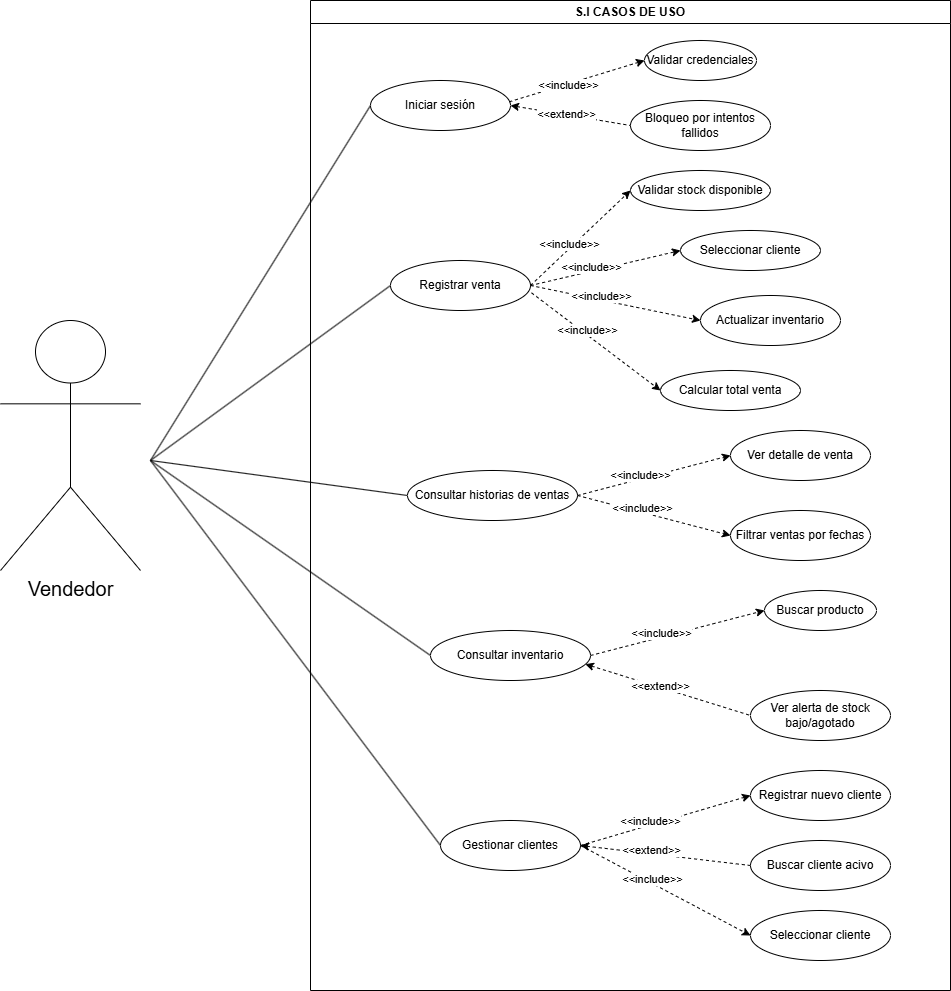

The diagram above was exported from draw.io. Its source (the exported page's mxGraphModel, read from the mxfile embedded in the PNG):
<mxGraphModel dx="956" dy="479" grid="1" gridSize="10" guides="1" tooltips="1" connect="1" arrows="1" fold="1" page="1" pageScale="1" pageWidth="827" pageHeight="1169" math="0" shadow="0">
  <root>
    <mxCell id="0" />
    <mxCell id="1" parent="0" />
    <mxCell id="Iq3_JaWdHdxymO39COut-1" parent="1" style="swimlane;whiteSpace=wrap;html=1;" value="&lt;font style=&quot;vertical-align: inherit;&quot; dir=&quot;auto&quot;&gt;&lt;font style=&quot;vertical-align: inherit;&quot; dir=&quot;auto&quot;&gt;S.I CASOS DE USO&lt;/font&gt;&lt;/font&gt;" vertex="1">
      <mxGeometry height="990" width="640" x="560" y="160" as="geometry" />
    </mxCell>
    <mxCell id="Iq3_JaWdHdxymO39COut-2" parent="Iq3_JaWdHdxymO39COut-1" style="ellipse;whiteSpace=wrap;html=1;aspect=fixed;" value="Iniciar sesión" vertex="1">
      <mxGeometry height="50" width="140" x="60" y="80" as="geometry" />
    </mxCell>
    <mxCell id="Iq3_JaWdHdxymO39COut-3" parent="Iq3_JaWdHdxymO39COut-1" style="ellipse;whiteSpace=wrap;html=1;aspect=fixed;" value="Registrar venta" vertex="1">
      <mxGeometry height="50" width="140" x="80" y="260" as="geometry" />
    </mxCell>
    <mxCell id="Iq3_JaWdHdxymO39COut-4" parent="Iq3_JaWdHdxymO39COut-1" style="ellipse;whiteSpace=wrap;html=1;aspect=fixed;" value="&lt;font style=&quot;vertical-align: inherit;&quot; dir=&quot;auto&quot;&gt;&lt;font style=&quot;vertical-align: inherit;&quot; dir=&quot;auto&quot;&gt;Consultar inventario&lt;/font&gt;&lt;/font&gt;" vertex="1">
      <mxGeometry height="50" width="160" x="120" y="630" as="geometry" />
    </mxCell>
    <mxCell id="Iq3_JaWdHdxymO39COut-5" parent="Iq3_JaWdHdxymO39COut-1" style="ellipse;whiteSpace=wrap;html=1;aspect=fixed;" value="&lt;font style=&quot;vertical-align: inherit;&quot; dir=&quot;auto&quot;&gt;&lt;font style=&quot;vertical-align: inherit;&quot; dir=&quot;auto&quot;&gt;Consultar historias de ventas&lt;/font&gt;&lt;/font&gt;" vertex="1">
      <mxGeometry height="50" width="170" x="97" y="470" as="geometry" />
    </mxCell>
    <mxCell id="Iq3_JaWdHdxymO39COut-6" parent="Iq3_JaWdHdxymO39COut-1" style="ellipse;whiteSpace=wrap;html=1;aspect=fixed;" value="Buscar cliente acivo" vertex="1">
      <mxGeometry height="50" width="140" x="440" y="840" as="geometry" />
    </mxCell>
    <mxCell id="Iq3_JaWdHdxymO39COut-7" parent="Iq3_JaWdHdxymO39COut-1" style="ellipse;whiteSpace=wrap;html=1;aspect=fixed;" value="Validar credenciales" vertex="1">
      <mxGeometry height="40" width="112" x="334" y="40" as="geometry" />
    </mxCell>
    <mxCell id="Iq3_JaWdHdxymO39COut-8" edge="1" parent="Iq3_JaWdHdxymO39COut-1" source="Iq3_JaWdHdxymO39COut-2" style="rounded=0;orthogonalLoop=1;jettySize=auto;html=1;dashed=1;entryX=0;entryY=0.5;entryDx=0;entryDy=0;exitX=0.991;exitY=0.426;exitDx=0;exitDy=0;exitPerimeter=0;" target="Iq3_JaWdHdxymO39COut-7" value="">
      <mxGeometry relative="1" as="geometry">
        <mxPoint x="230" y="114.5" as="sourcePoint" />
        <mxPoint x="320" y="114.5" as="targetPoint" />
      </mxGeometry>
    </mxCell>
    <mxCell id="Iq3_JaWdHdxymO39COut-9" connectable="0" parent="Iq3_JaWdHdxymO39COut-8" style="edgeLabel;html=1;align=center;verticalAlign=middle;resizable=0;points=[];" value="&amp;lt;&amp;lt;include&amp;gt;&amp;gt;" vertex="1">
      <mxGeometry relative="1" x="-0.1778" y="4" as="geometry">
        <mxPoint x="5" y="4" as="offset" />
      </mxGeometry>
    </mxCell>
    <mxCell id="Iq3_JaWdHdxymO39COut-13" parent="Iq3_JaWdHdxymO39COut-1" style="ellipse;whiteSpace=wrap;html=1;aspect=fixed;" value="Filtrar ventas por fechas" vertex="1">
      <mxGeometry height="50" width="140" x="420" y="510" as="geometry" />
    </mxCell>
    <mxCell id="Iq3_JaWdHdxymO39COut-14" parent="Iq3_JaWdHdxymO39COut-1" style="ellipse;whiteSpace=wrap;html=1;aspect=fixed;" value="Actualizar inventario" vertex="1">
      <mxGeometry height="50" width="140" x="390" y="295" as="geometry" />
    </mxCell>
    <mxCell id="Iq3_JaWdHdxymO39COut-15" parent="Iq3_JaWdHdxymO39COut-1" style="ellipse;whiteSpace=wrap;html=1;" value=" Calcular total venta" vertex="1">
      <mxGeometry height="40" width="140" x="350" y="370" as="geometry" />
    </mxCell>
    <mxCell id="Iq3_JaWdHdxymO39COut-16" edge="1" parent="Iq3_JaWdHdxymO39COut-1" source="Iq3_JaWdHdxymO39COut-3" style="rounded=0;orthogonalLoop=1;jettySize=auto;html=1;dashed=1;entryX=0;entryY=0.5;entryDx=0;entryDy=0;exitX=1;exitY=0.5;exitDx=0;exitDy=0;" target="Iq3_JaWdHdxymO39COut-65" value="">
      <mxGeometry relative="1" as="geometry">
        <mxPoint x="270" y="400" as="sourcePoint" />
        <mxPoint x="506" y="390" as="targetPoint" />
      </mxGeometry>
    </mxCell>
    <mxCell id="Iq3_JaWdHdxymO39COut-17" connectable="0" parent="Iq3_JaWdHdxymO39COut-16" style="edgeLabel;html=1;align=center;verticalAlign=middle;resizable=0;points=[];" value="&amp;lt;&amp;lt;include&amp;gt;&amp;gt;" vertex="1">
      <mxGeometry relative="1" x="-0.1778" y="4" as="geometry">
        <mxPoint as="offset" />
      </mxGeometry>
    </mxCell>
    <mxCell id="Iq3_JaWdHdxymO39COut-24" parent="Iq3_JaWdHdxymO39COut-1" style="ellipse;whiteSpace=wrap;html=1;aspect=fixed;" value="Ver alerta de stock bajo/agotado" vertex="1">
      <mxGeometry height="50" width="140" x="440" y="690" as="geometry" />
    </mxCell>
    <mxCell id="Iq3_JaWdHdxymO39COut-35" edge="1" parent="Iq3_JaWdHdxymO39COut-1" source="Iq3_JaWdHdxymO39COut-3" style="rounded=0;orthogonalLoop=1;jettySize=auto;html=1;dashed=1;exitX=1;exitY=0.5;exitDx=0;exitDy=0;entryX=0;entryY=0.5;entryDx=0;entryDy=0;startArrow=none;startFill=0;endArrow=classic;endFill=1;" target="Iq3_JaWdHdxymO39COut-14" value="">
      <mxGeometry relative="1" as="geometry">
        <mxPoint x="460" y="710" as="sourcePoint" />
        <mxPoint x="550" y="989.645" as="targetPoint" />
      </mxGeometry>
    </mxCell>
    <mxCell id="Iq3_JaWdHdxymO39COut-36" connectable="0" parent="Iq3_JaWdHdxymO39COut-35" style="edgeLabel;html=1;align=center;verticalAlign=middle;resizable=0;points=[];" value="&amp;lt;&amp;lt;include&amp;gt;&amp;gt;" vertex="1">
      <mxGeometry relative="1" x="-0.1778" y="4" as="geometry">
        <mxPoint as="offset" />
      </mxGeometry>
    </mxCell>
    <mxCell id="Iq3_JaWdHdxymO39COut-40" parent="Iq3_JaWdHdxymO39COut-1" style="ellipse;whiteSpace=wrap;html=1;aspect=fixed;" value="Buscar producto" vertex="1">
      <mxGeometry height="40" width="112" x="454" y="590" as="geometry" />
    </mxCell>
    <mxCell id="Iq3_JaWdHdxymO39COut-42" parent="Iq3_JaWdHdxymO39COut-1" style="ellipse;whiteSpace=wrap;html=1;aspect=fixed;" value="Ver detalle de venta" vertex="1">
      <mxGeometry height="50" width="140" x="420" y="430" as="geometry" />
    </mxCell>
    <mxCell id="Iq3_JaWdHdxymO39COut-43" parent="Iq3_JaWdHdxymO39COut-1" style="ellipse;whiteSpace=wrap;html=1;aspect=fixed;" value="Gestionar clientes" vertex="1">
      <mxGeometry height="50" width="140" x="130" y="820" as="geometry" />
    </mxCell>
    <mxCell id="Iq3_JaWdHdxymO39COut-54" edge="1" parent="Iq3_JaWdHdxymO39COut-1" source="Iq3_JaWdHdxymO39COut-4" style="rounded=0;orthogonalLoop=1;jettySize=auto;html=1;dashed=1;entryX=0;entryY=0.5;entryDx=0;entryDy=0;exitX=0.968;exitY=0.674;exitDx=0;exitDy=0;endArrow=none;endFill=0;startArrow=classic;startFill=1;exitPerimeter=0;" target="Iq3_JaWdHdxymO39COut-24" value="">
      <mxGeometry relative="1" as="geometry">
        <mxPoint x="450" y="660" as="sourcePoint" />
        <mxPoint x="720" y="660" as="targetPoint" />
      </mxGeometry>
    </mxCell>
    <mxCell id="Iq3_JaWdHdxymO39COut-55" connectable="0" parent="Iq3_JaWdHdxymO39COut-54" style="edgeLabel;html=1;align=center;verticalAlign=middle;resizable=0;points=[];" value="&amp;lt;&amp;lt;extend&amp;gt;&amp;gt;" vertex="1">
      <mxGeometry relative="1" x="-0.1778" y="4" as="geometry">
        <mxPoint x="5" y="4" as="offset" />
      </mxGeometry>
    </mxCell>
    <mxCell id="Iq3_JaWdHdxymO39COut-58" parent="Iq3_JaWdHdxymO39COut-1" style="ellipse;whiteSpace=wrap;html=1;aspect=fixed;" value="Bloqueo por intentos fallidos" vertex="1">
      <mxGeometry height="50" width="140" x="319.99999999999994" y="100" as="geometry" />
    </mxCell>
    <mxCell id="Iq3_JaWdHdxymO39COut-65" parent="Iq3_JaWdHdxymO39COut-1" style="ellipse;whiteSpace=wrap;html=1;" value=" Validar stock disponible" vertex="1">
      <mxGeometry height="40" width="140" x="320" y="170" as="geometry" />
    </mxCell>
    <mxCell id="Iq3_JaWdHdxymO39COut-66" edge="1" parent="Iq3_JaWdHdxymO39COut-1" source="Iq3_JaWdHdxymO39COut-3" style="rounded=0;orthogonalLoop=1;jettySize=auto;html=1;dashed=1;entryX=0;entryY=0.5;entryDx=0;entryDy=0;exitX=1.007;exitY=0.646;exitDx=0;exitDy=0;exitPerimeter=0;" target="Iq3_JaWdHdxymO39COut-15" value="">
      <mxGeometry relative="1" as="geometry">
        <mxPoint x="390" y="960" as="sourcePoint" />
        <mxPoint x="520" y="975" as="targetPoint" />
      </mxGeometry>
    </mxCell>
    <mxCell id="Iq3_JaWdHdxymO39COut-67" connectable="0" parent="Iq3_JaWdHdxymO39COut-66" style="edgeLabel;html=1;align=center;verticalAlign=middle;resizable=0;points=[];" value="&amp;lt;&amp;lt;include&amp;gt;&amp;gt;" vertex="1">
      <mxGeometry relative="1" x="-0.1778" y="4" as="geometry">
        <mxPoint as="offset" />
      </mxGeometry>
    </mxCell>
    <mxCell id="Iq3_JaWdHdxymO39COut-74" edge="1" parent="Iq3_JaWdHdxymO39COut-1" source="Iq3_JaWdHdxymO39COut-2" style="rounded=0;orthogonalLoop=1;jettySize=auto;html=1;dashed=1;entryX=0;entryY=0.5;entryDx=0;entryDy=0;exitX=1;exitY=0.5;exitDx=0;exitDy=0;startArrow=classic;startFill=1;endArrow=none;endFill=0;" target="Iq3_JaWdHdxymO39COut-58" value="">
      <mxGeometry relative="1" as="geometry">
        <mxPoint x="360" y="245" as="sourcePoint" />
        <mxPoint x="554" y="210" as="targetPoint" />
      </mxGeometry>
    </mxCell>
    <mxCell id="Iq3_JaWdHdxymO39COut-75" connectable="0" parent="Iq3_JaWdHdxymO39COut-74" style="edgeLabel;html=1;align=center;verticalAlign=middle;resizable=0;points=[];" value="&amp;lt;&amp;lt;extend&amp;gt;&amp;gt;" vertex="1">
      <mxGeometry relative="1" x="-0.1778" y="4" as="geometry">
        <mxPoint x="5" y="4" as="offset" />
      </mxGeometry>
    </mxCell>
    <mxCell id="Iq3_JaWdHdxymO39COut-81" parent="Iq3_JaWdHdxymO39COut-1" style="ellipse;whiteSpace=wrap;html=1;" value=" Seleccionar cliente" vertex="1">
      <mxGeometry height="40" width="140" x="370" y="230" as="geometry" />
    </mxCell>
    <mxCell id="Iq3_JaWdHdxymO39COut-82" edge="1" parent="Iq3_JaWdHdxymO39COut-1" source="Iq3_JaWdHdxymO39COut-3" style="rounded=0;orthogonalLoop=1;jettySize=auto;html=1;dashed=1;entryX=0;entryY=0.5;entryDx=0;entryDy=0;exitX=1;exitY=0.5;exitDx=0;exitDy=0;" target="Iq3_JaWdHdxymO39COut-81" value="">
      <mxGeometry relative="1" as="geometry">
        <mxPoint x="410" y="970" as="sourcePoint" />
        <mxPoint x="643" y="1005" as="targetPoint" />
      </mxGeometry>
    </mxCell>
    <mxCell id="Iq3_JaWdHdxymO39COut-83" connectable="0" parent="Iq3_JaWdHdxymO39COut-82" style="edgeLabel;html=1;align=center;verticalAlign=middle;resizable=0;points=[];" value="&amp;lt;&amp;lt;include&amp;gt;&amp;gt;" vertex="1">
      <mxGeometry relative="1" x="-0.1778" y="4" as="geometry">
        <mxPoint as="offset" />
      </mxGeometry>
    </mxCell>
    <mxCell id="Iq3_JaWdHdxymO39COut-99" edge="1" parent="Iq3_JaWdHdxymO39COut-1" source="Iq3_JaWdHdxymO39COut-5" style="rounded=0;orthogonalLoop=1;jettySize=auto;html=1;dashed=1;entryX=0;entryY=0.5;entryDx=0;entryDy=0;exitX=1;exitY=0.5;exitDx=0;exitDy=0;" target="Iq3_JaWdHdxymO39COut-42" value="">
      <mxGeometry relative="1" as="geometry">
        <mxPoint x="300" y="350" as="sourcePoint" />
        <mxPoint x="429" y="448" as="targetPoint" />
      </mxGeometry>
    </mxCell>
    <mxCell id="Iq3_JaWdHdxymO39COut-100" connectable="0" parent="Iq3_JaWdHdxymO39COut-99" style="edgeLabel;html=1;align=center;verticalAlign=middle;resizable=0;points=[];" value="&amp;lt;&amp;lt;include&amp;gt;&amp;gt;" vertex="1">
      <mxGeometry relative="1" x="-0.1778" y="4" as="geometry">
        <mxPoint as="offset" />
      </mxGeometry>
    </mxCell>
    <mxCell id="Iq3_JaWdHdxymO39COut-101" edge="1" parent="Iq3_JaWdHdxymO39COut-1" source="Iq3_JaWdHdxymO39COut-5" style="rounded=0;orthogonalLoop=1;jettySize=auto;html=1;dashed=1;entryX=0;entryY=0.5;entryDx=0;entryDy=0;exitX=1;exitY=0.5;exitDx=0;exitDy=0;" target="Iq3_JaWdHdxymO39COut-13" value="">
      <mxGeometry relative="1" as="geometry">
        <mxPoint x="310" y="540" as="sourcePoint" />
        <mxPoint x="470" y="490" as="targetPoint" />
      </mxGeometry>
    </mxCell>
    <mxCell id="Iq3_JaWdHdxymO39COut-102" connectable="0" parent="Iq3_JaWdHdxymO39COut-101" style="edgeLabel;html=1;align=center;verticalAlign=middle;resizable=0;points=[];" value="&amp;lt;&amp;lt;include&amp;gt;&amp;gt;" vertex="1">
      <mxGeometry relative="1" x="-0.1778" y="4" as="geometry">
        <mxPoint as="offset" />
      </mxGeometry>
    </mxCell>
    <mxCell id="Iq3_JaWdHdxymO39COut-103" edge="1" parent="Iq3_JaWdHdxymO39COut-1" source="Iq3_JaWdHdxymO39COut-4" style="rounded=0;orthogonalLoop=1;jettySize=auto;html=1;dashed=1;entryX=0;entryY=0.5;entryDx=0;entryDy=0;exitX=1;exitY=0.5;exitDx=0;exitDy=0;" target="Iq3_JaWdHdxymO39COut-40" value="">
      <mxGeometry relative="1" as="geometry">
        <mxPoint x="390" y="520" as="sourcePoint" />
        <mxPoint x="543" y="560" as="targetPoint" />
      </mxGeometry>
    </mxCell>
    <mxCell id="Iq3_JaWdHdxymO39COut-104" connectable="0" parent="Iq3_JaWdHdxymO39COut-103" style="edgeLabel;html=1;align=center;verticalAlign=middle;resizable=0;points=[];" value="&amp;lt;&amp;lt;include&amp;gt;&amp;gt;" vertex="1">
      <mxGeometry relative="1" x="-0.1778" y="4" as="geometry">
        <mxPoint as="offset" />
      </mxGeometry>
    </mxCell>
    <mxCell id="Iq3_JaWdHdxymO39COut-105" parent="Iq3_JaWdHdxymO39COut-1" style="ellipse;whiteSpace=wrap;html=1;aspect=fixed;" value="Registrar nuevo cliente" vertex="1">
      <mxGeometry height="50" width="140" x="440" y="770" as="geometry" />
    </mxCell>
    <mxCell id="Iq3_JaWdHdxymO39COut-106" edge="1" parent="Iq3_JaWdHdxymO39COut-1" source="Iq3_JaWdHdxymO39COut-43" style="rounded=0;orthogonalLoop=1;jettySize=auto;html=1;dashed=1;entryX=0;entryY=0.5;entryDx=0;entryDy=0;exitX=1;exitY=0.5;exitDx=0;exitDy=0;" target="Iq3_JaWdHdxymO39COut-105" value="">
      <mxGeometry relative="1" as="geometry">
        <mxPoint x="370" y="675" as="sourcePoint" />
        <mxPoint x="544" y="630" as="targetPoint" />
      </mxGeometry>
    </mxCell>
    <mxCell id="Iq3_JaWdHdxymO39COut-107" connectable="0" parent="Iq3_JaWdHdxymO39COut-106" style="edgeLabel;html=1;align=center;verticalAlign=middle;resizable=0;points=[];" value="&amp;lt;&amp;lt;include&amp;gt;&amp;gt;" vertex="1">
      <mxGeometry relative="1" x="-0.1778" y="4" as="geometry">
        <mxPoint as="offset" />
      </mxGeometry>
    </mxCell>
    <mxCell id="Iq3_JaWdHdxymO39COut-110" edge="1" parent="Iq3_JaWdHdxymO39COut-1" source="Iq3_JaWdHdxymO39COut-43" style="rounded=0;orthogonalLoop=1;jettySize=auto;html=1;dashed=1;entryX=0;entryY=0.5;entryDx=0;entryDy=0;exitX=1;exitY=0.5;exitDx=0;exitDy=0;startArrow=classic;startFill=1;endArrow=none;endFill=0;" target="Iq3_JaWdHdxymO39COut-6" value="">
      <mxGeometry relative="1" as="geometry">
        <mxPoint x="350" y="885" as="sourcePoint" />
        <mxPoint x="524" y="840" as="targetPoint" />
      </mxGeometry>
    </mxCell>
    <mxCell id="Iq3_JaWdHdxymO39COut-111" connectable="0" parent="Iq3_JaWdHdxymO39COut-110" style="edgeLabel;html=1;align=center;verticalAlign=middle;resizable=0;points=[];" value="&amp;lt;&amp;lt;extend&amp;gt;&amp;gt;" vertex="1">
      <mxGeometry relative="1" x="-0.1778" y="4" as="geometry">
        <mxPoint as="offset" />
      </mxGeometry>
    </mxCell>
    <mxCell id="eV9B7-Apl6T4gkVuS8-F-2" parent="Iq3_JaWdHdxymO39COut-1" style="ellipse;whiteSpace=wrap;html=1;aspect=fixed;" value="Seleccionar cliente" vertex="1">
      <mxGeometry height="50" width="140" x="440" y="910" as="geometry" />
    </mxCell>
    <mxCell id="eV9B7-Apl6T4gkVuS8-F-3" edge="1" parent="Iq3_JaWdHdxymO39COut-1" source="Iq3_JaWdHdxymO39COut-43" style="rounded=0;orthogonalLoop=1;jettySize=auto;html=1;dashed=1;entryX=0;entryY=0.5;entryDx=0;entryDy=0;exitX=1;exitY=0.5;exitDx=0;exitDy=0;" target="eV9B7-Apl6T4gkVuS8-F-2" value="">
      <mxGeometry relative="1" as="geometry">
        <mxPoint x="360" y="850" as="sourcePoint" />
        <mxPoint x="530" y="870" as="targetPoint" />
      </mxGeometry>
    </mxCell>
    <mxCell id="eV9B7-Apl6T4gkVuS8-F-4" connectable="0" parent="eV9B7-Apl6T4gkVuS8-F-3" style="edgeLabel;html=1;align=center;verticalAlign=middle;resizable=0;points=[];" value="&amp;lt;&amp;lt;include&amp;gt;&amp;gt;" vertex="1">
      <mxGeometry relative="1" x="-0.1778" y="4" as="geometry">
        <mxPoint as="offset" />
      </mxGeometry>
    </mxCell>
    <mxCell id="Iq3_JaWdHdxymO39COut-84" parent="1" style="shape=umlActor;verticalLabelPosition=bottom;verticalAlign=top;html=1;outlineConnect=0;" value="&lt;font style=&quot;vertical-align: inherit;&quot; dir=&quot;auto&quot;&gt;&lt;font style=&quot;vertical-align: inherit; font-size: 20px;&quot; dir=&quot;auto&quot;&gt;Vendedor&lt;/font&gt;&lt;/font&gt;" vertex="1">
      <mxGeometry height="250" width="140" x="250" y="480" as="geometry" />
    </mxCell>
    <mxCell id="Iq3_JaWdHdxymO39COut-85" edge="1" parent="1" style="endArrow=none;html=1;rounded=0;entryX=0;entryY=0.5;entryDx=0;entryDy=0;" target="Iq3_JaWdHdxymO39COut-2" value="">
      <mxGeometry height="50" relative="1" width="50" as="geometry">
        <mxPoint x="400" y="620" as="sourcePoint" />
        <mxPoint x="660" y="960" as="targetPoint" />
      </mxGeometry>
    </mxCell>
    <mxCell id="Iq3_JaWdHdxymO39COut-86" edge="1" parent="1" style="endArrow=none;html=1;rounded=0;entryX=0;entryY=0.5;entryDx=0;entryDy=0;" target="Iq3_JaWdHdxymO39COut-3" value="">
      <mxGeometry height="50" relative="1" width="50" as="geometry">
        <mxPoint x="400" y="620" as="sourcePoint" />
        <mxPoint x="660" y="1000" as="targetPoint" />
      </mxGeometry>
    </mxCell>
    <mxCell id="Iq3_JaWdHdxymO39COut-87" edge="1" parent="1" style="endArrow=none;html=1;rounded=0;entryX=0;entryY=0.5;entryDx=0;entryDy=0;" target="Iq3_JaWdHdxymO39COut-43" value="">
      <mxGeometry height="50" relative="1" width="50" as="geometry">
        <mxPoint x="400" y="620" as="sourcePoint" />
        <mxPoint x="707.9999999999984" y="1565" as="targetPoint" />
      </mxGeometry>
    </mxCell>
    <mxCell id="Iq3_JaWdHdxymO39COut-88" edge="1" parent="1" style="endArrow=none;html=1;rounded=0;entryX=0;entryY=0.5;entryDx=0;entryDy=0;" target="Iq3_JaWdHdxymO39COut-4" value="">
      <mxGeometry height="50" relative="1" width="50" as="geometry">
        <mxPoint x="400" y="620" as="sourcePoint" />
        <mxPoint x="650" y="1020" as="targetPoint" />
      </mxGeometry>
    </mxCell>
    <mxCell id="Iq3_JaWdHdxymO39COut-89" edge="1" parent="1" style="endArrow=none;html=1;rounded=0;entryX=0;entryY=0.5;entryDx=0;entryDy=0;" target="Iq3_JaWdHdxymO39COut-5" value="">
      <mxGeometry height="50" relative="1" width="50" as="geometry">
        <mxPoint x="400" y="620" as="sourcePoint" />
        <mxPoint x="650" y="1040" as="targetPoint" />
      </mxGeometry>
    </mxCell>
  </root>
</mxGraphModel>